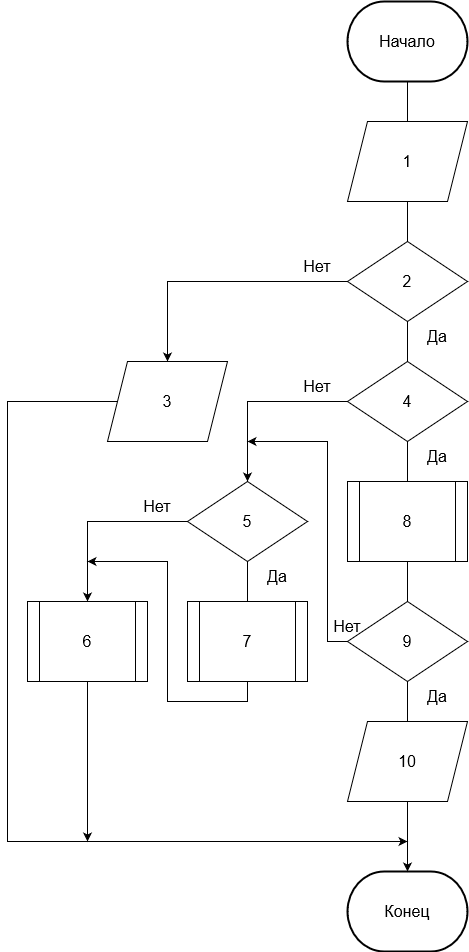

The diagram above was exported from draw.io. Its source (the exported page's mxGraphModel, read from the mxfile embedded in the PNG):
<mxGraphModel dx="1888" dy="1915" grid="1" gridSize="10" guides="1" tooltips="1" connect="1" arrows="1" fold="1" page="1" pageScale="1" pageWidth="827" pageHeight="1169" math="0" shadow="0">
  <root>
    <mxCell id="0" />
    <mxCell id="1" parent="0" />
    <mxCell id="xWibM8Qsefz-QHoGnPLA-108" style="edgeStyle=orthogonalEdgeStyle;rounded=0;orthogonalLoop=1;jettySize=auto;html=1;entryX=0.5;entryY=0;entryDx=0;entryDy=0;fontSize=16;endArrow=none;endFill=0;" parent="1" source="xWibM8Qsefz-QHoGnPLA-1" target="xWibM8Qsefz-QHoGnPLA-107" edge="1">
      <mxGeometry relative="1" as="geometry" />
    </mxCell>
    <mxCell id="xWibM8Qsefz-QHoGnPLA-1" value="&lt;font style=&quot;font-size: 16px;&quot;&gt;Начало&lt;/font&gt;" style="strokeWidth=2;html=1;shape=mxgraph.flowchart.terminator;whiteSpace=wrap;" parent="1" vertex="1">
      <mxGeometry x="320" y="-80" width="120" height="80" as="geometry" />
    </mxCell>
    <mxCell id="xWibM8Qsefz-QHoGnPLA-82" style="edgeStyle=orthogonalEdgeStyle;rounded=0;orthogonalLoop=1;jettySize=auto;html=1;entryX=0.5;entryY=0;entryDx=0;entryDy=0;fontSize=16;" parent="1" source="xWibM8Qsefz-QHoGnPLA-83" target="xWibM8Qsefz-QHoGnPLA-86" edge="1">
      <mxGeometry relative="1" as="geometry">
        <Array as="points">
          <mxPoint x="140" y="200" />
        </Array>
        <mxPoint x="260" y="240" as="targetPoint" />
      </mxGeometry>
    </mxCell>
    <mxCell id="8LWntYTNEkQ-8ix_arNQ-1" style="edgeStyle=orthogonalEdgeStyle;rounded=0;orthogonalLoop=1;jettySize=auto;html=1;entryX=0.5;entryY=0;entryDx=0;entryDy=0;endArrow=none;endFill=0;" edge="1" parent="1" source="xWibM8Qsefz-QHoGnPLA-83" target="xWibM8Qsefz-QHoGnPLA-91">
      <mxGeometry relative="1" as="geometry" />
    </mxCell>
    <mxCell id="xWibM8Qsefz-QHoGnPLA-83" value="2" style="rhombus;whiteSpace=wrap;html=1;fontSize=16;" parent="1" vertex="1">
      <mxGeometry x="320" y="160" width="120" height="80" as="geometry" />
    </mxCell>
    <mxCell id="xWibM8Qsefz-QHoGnPLA-84" value="Да" style="text;html=1;strokeColor=none;fillColor=none;align=center;verticalAlign=middle;whiteSpace=wrap;rounded=0;fontSize=16;" parent="1" vertex="1">
      <mxGeometry x="380" y="240" width="60" height="30" as="geometry" />
    </mxCell>
    <mxCell id="xWibM8Qsefz-QHoGnPLA-85" value="Нет" style="text;html=1;strokeColor=none;fillColor=none;align=center;verticalAlign=middle;whiteSpace=wrap;rounded=0;fontSize=16;" parent="1" vertex="1">
      <mxGeometry x="260" y="170" width="60" height="30" as="geometry" />
    </mxCell>
    <mxCell id="8LWntYTNEkQ-8ix_arNQ-10" style="edgeStyle=orthogonalEdgeStyle;rounded=0;orthogonalLoop=1;jettySize=auto;html=1;endArrow=classic;endFill=1;" edge="1" parent="1" source="xWibM8Qsefz-QHoGnPLA-86">
      <mxGeometry relative="1" as="geometry">
        <mxPoint x="380" y="760" as="targetPoint" />
        <Array as="points">
          <mxPoint x="-20" y="320" />
          <mxPoint x="-20" y="760" />
          <mxPoint x="380" y="760" />
        </Array>
      </mxGeometry>
    </mxCell>
    <mxCell id="xWibM8Qsefz-QHoGnPLA-86" value="3" style="shape=parallelogram;perimeter=parallelogramPerimeter;whiteSpace=wrap;html=1;fixedSize=1;fontSize=16;" parent="1" vertex="1">
      <mxGeometry x="80" y="280" width="120" height="80" as="geometry" />
    </mxCell>
    <mxCell id="xWibM8Qsefz-QHoGnPLA-111" style="edgeStyle=orthogonalEdgeStyle;rounded=0;orthogonalLoop=1;jettySize=auto;html=1;fontSize=16;endArrow=classic;endFill=1;entryX=0.5;entryY=0;entryDx=0;entryDy=0;" parent="1" source="xWibM8Qsefz-QHoGnPLA-91" target="xWibM8Qsefz-QHoGnPLA-115" edge="1">
      <mxGeometry relative="1" as="geometry">
        <mxPoint x="260" y="360" as="targetPoint" />
        <Array as="points">
          <mxPoint x="220" y="320" />
        </Array>
      </mxGeometry>
    </mxCell>
    <mxCell id="8LWntYTNEkQ-8ix_arNQ-2" style="edgeStyle=orthogonalEdgeStyle;rounded=0;orthogonalLoop=1;jettySize=auto;html=1;entryX=0.5;entryY=0;entryDx=0;entryDy=0;endArrow=none;endFill=0;" edge="1" parent="1" source="xWibM8Qsefz-QHoGnPLA-91" target="xWibM8Qsefz-QHoGnPLA-95">
      <mxGeometry relative="1" as="geometry" />
    </mxCell>
    <mxCell id="xWibM8Qsefz-QHoGnPLA-91" value="4" style="rhombus;whiteSpace=wrap;html=1;fontSize=16;" parent="1" vertex="1">
      <mxGeometry x="320" y="280" width="120" height="80" as="geometry" />
    </mxCell>
    <mxCell id="xWibM8Qsefz-QHoGnPLA-92" value="Да" style="text;html=1;strokeColor=none;fillColor=none;align=center;verticalAlign=middle;whiteSpace=wrap;rounded=0;fontSize=16;" parent="1" vertex="1">
      <mxGeometry x="380" y="360" width="60" height="30" as="geometry" />
    </mxCell>
    <mxCell id="xWibM8Qsefz-QHoGnPLA-93" value="Нет" style="text;html=1;strokeColor=none;fillColor=none;align=center;verticalAlign=middle;whiteSpace=wrap;rounded=0;fontSize=16;" parent="1" vertex="1">
      <mxGeometry x="260" y="290" width="60" height="30" as="geometry" />
    </mxCell>
    <mxCell id="8LWntYTNEkQ-8ix_arNQ-3" style="edgeStyle=orthogonalEdgeStyle;rounded=0;orthogonalLoop=1;jettySize=auto;html=1;entryX=0.5;entryY=0;entryDx=0;entryDy=0;endArrow=none;endFill=0;" edge="1" parent="1" source="xWibM8Qsefz-QHoGnPLA-95" target="xWibM8Qsefz-QHoGnPLA-124">
      <mxGeometry relative="1" as="geometry" />
    </mxCell>
    <mxCell id="xWibM8Qsefz-QHoGnPLA-95" value="8" style="shape=process;whiteSpace=wrap;html=1;backgroundOutline=1;fontSize=16;" parent="1" vertex="1">
      <mxGeometry x="320" y="400" width="120" height="80" as="geometry" />
    </mxCell>
    <mxCell id="xWibM8Qsefz-QHoGnPLA-97" value="&lt;font style=&quot;font-size: 16px;&quot;&gt;Конец&lt;/font&gt;" style="strokeWidth=2;html=1;shape=mxgraph.flowchart.terminator;whiteSpace=wrap;" parent="1" vertex="1">
      <mxGeometry x="320" y="790" width="120" height="80" as="geometry" />
    </mxCell>
    <mxCell id="xWibM8Qsefz-QHoGnPLA-109" style="edgeStyle=orthogonalEdgeStyle;rounded=0;orthogonalLoop=1;jettySize=auto;html=1;exitX=0.5;exitY=1;exitDx=0;exitDy=0;entryX=0.5;entryY=0;entryDx=0;entryDy=0;fontSize=16;endArrow=none;endFill=0;" parent="1" source="xWibM8Qsefz-QHoGnPLA-107" target="xWibM8Qsefz-QHoGnPLA-83" edge="1">
      <mxGeometry relative="1" as="geometry" />
    </mxCell>
    <mxCell id="xWibM8Qsefz-QHoGnPLA-107" value="1" style="shape=parallelogram;perimeter=parallelogramPerimeter;whiteSpace=wrap;html=1;fixedSize=1;fontSize=16;" parent="1" vertex="1">
      <mxGeometry x="320" y="40" width="120" height="80" as="geometry" />
    </mxCell>
    <mxCell id="8LWntYTNEkQ-8ix_arNQ-5" style="edgeStyle=orthogonalEdgeStyle;rounded=0;orthogonalLoop=1;jettySize=auto;html=1;entryX=0.5;entryY=0;entryDx=0;entryDy=0;endArrow=none;endFill=0;" edge="1" parent="1" source="xWibM8Qsefz-QHoGnPLA-115" target="xWibM8Qsefz-QHoGnPLA-120">
      <mxGeometry relative="1" as="geometry" />
    </mxCell>
    <mxCell id="8LWntYTNEkQ-8ix_arNQ-6" style="edgeStyle=orthogonalEdgeStyle;rounded=0;orthogonalLoop=1;jettySize=auto;html=1;entryX=0.5;entryY=0;entryDx=0;entryDy=0;endArrow=classic;endFill=1;" edge="1" parent="1" source="xWibM8Qsefz-QHoGnPLA-115" target="xWibM8Qsefz-QHoGnPLA-118">
      <mxGeometry relative="1" as="geometry" />
    </mxCell>
    <mxCell id="xWibM8Qsefz-QHoGnPLA-115" value="&lt;div&gt;5&lt;/div&gt;" style="rhombus;whiteSpace=wrap;html=1;fontSize=16;" parent="1" vertex="1">
      <mxGeometry x="160" y="400" width="120" height="80" as="geometry" />
    </mxCell>
    <mxCell id="xWibM8Qsefz-QHoGnPLA-116" value="Да" style="text;html=1;strokeColor=none;fillColor=none;align=center;verticalAlign=middle;whiteSpace=wrap;rounded=0;fontSize=16;" parent="1" vertex="1">
      <mxGeometry x="220" y="480" width="60" height="30" as="geometry" />
    </mxCell>
    <mxCell id="xWibM8Qsefz-QHoGnPLA-117" value="Нет" style="text;html=1;strokeColor=none;fillColor=none;align=center;verticalAlign=middle;whiteSpace=wrap;rounded=0;fontSize=16;" parent="1" vertex="1">
      <mxGeometry x="100" y="410" width="60" height="30" as="geometry" />
    </mxCell>
    <mxCell id="8LWntYTNEkQ-8ix_arNQ-13" style="edgeStyle=orthogonalEdgeStyle;rounded=0;orthogonalLoop=1;jettySize=auto;html=1;endArrow=classic;endFill=1;" edge="1" parent="1" source="xWibM8Qsefz-QHoGnPLA-118">
      <mxGeometry relative="1" as="geometry">
        <mxPoint x="60" y="760" as="targetPoint" />
      </mxGeometry>
    </mxCell>
    <mxCell id="xWibM8Qsefz-QHoGnPLA-118" value="6" style="shape=process;whiteSpace=wrap;html=1;backgroundOutline=1;fontSize=16;" parent="1" vertex="1">
      <mxGeometry y="520" width="120" height="80" as="geometry" />
    </mxCell>
    <mxCell id="8LWntYTNEkQ-8ix_arNQ-8" style="edgeStyle=orthogonalEdgeStyle;rounded=0;orthogonalLoop=1;jettySize=auto;html=1;endArrow=classic;endFill=1;" edge="1" parent="1" source="xWibM8Qsefz-QHoGnPLA-120">
      <mxGeometry relative="1" as="geometry">
        <mxPoint x="60" y="480" as="targetPoint" />
        <Array as="points">
          <mxPoint x="220" y="620" />
          <mxPoint x="140" y="620" />
          <mxPoint x="140" y="480" />
        </Array>
      </mxGeometry>
    </mxCell>
    <mxCell id="xWibM8Qsefz-QHoGnPLA-120" value="7" style="shape=process;whiteSpace=wrap;html=1;backgroundOutline=1;fontSize=16;" parent="1" vertex="1">
      <mxGeometry x="160" y="520" width="120" height="80" as="geometry" />
    </mxCell>
    <mxCell id="8LWntYTNEkQ-8ix_arNQ-4" style="edgeStyle=orthogonalEdgeStyle;rounded=0;orthogonalLoop=1;jettySize=auto;html=1;entryX=0.5;entryY=0;entryDx=0;entryDy=0;endArrow=none;endFill=0;" edge="1" parent="1" source="xWibM8Qsefz-QHoGnPLA-124" target="xWibM8Qsefz-QHoGnPLA-132">
      <mxGeometry relative="1" as="geometry" />
    </mxCell>
    <mxCell id="8LWntYTNEkQ-8ix_arNQ-15" style="edgeStyle=orthogonalEdgeStyle;rounded=0;orthogonalLoop=1;jettySize=auto;html=1;endArrow=classic;endFill=1;" edge="1" parent="1" source="xWibM8Qsefz-QHoGnPLA-124">
      <mxGeometry relative="1" as="geometry">
        <mxPoint x="220" y="360" as="targetPoint" />
        <Array as="points">
          <mxPoint x="300" y="560" />
          <mxPoint x="300" y="360" />
        </Array>
      </mxGeometry>
    </mxCell>
    <mxCell id="xWibM8Qsefz-QHoGnPLA-124" value="9" style="rhombus;whiteSpace=wrap;html=1;fontSize=16;" parent="1" vertex="1">
      <mxGeometry x="320" y="520" width="120" height="80" as="geometry" />
    </mxCell>
    <mxCell id="xWibM8Qsefz-QHoGnPLA-125" value="Да" style="text;html=1;strokeColor=none;fillColor=none;align=center;verticalAlign=middle;whiteSpace=wrap;rounded=0;fontSize=16;" parent="1" vertex="1">
      <mxGeometry x="380" y="600" width="60" height="30" as="geometry" />
    </mxCell>
    <mxCell id="xWibM8Qsefz-QHoGnPLA-126" value="Нет" style="text;html=1;strokeColor=none;fillColor=none;align=center;verticalAlign=middle;whiteSpace=wrap;rounded=0;fontSize=16;" parent="1" vertex="1">
      <mxGeometry x="290" y="530" width="60" height="30" as="geometry" />
    </mxCell>
    <mxCell id="8LWntYTNEkQ-8ix_arNQ-11" style="edgeStyle=orthogonalEdgeStyle;rounded=0;orthogonalLoop=1;jettySize=auto;html=1;entryX=0.5;entryY=0;entryDx=0;entryDy=0;entryPerimeter=0;endArrow=classic;endFill=1;" edge="1" parent="1" source="xWibM8Qsefz-QHoGnPLA-132" target="xWibM8Qsefz-QHoGnPLA-97">
      <mxGeometry relative="1" as="geometry" />
    </mxCell>
    <mxCell id="xWibM8Qsefz-QHoGnPLA-132" value="10" style="shape=parallelogram;perimeter=parallelogramPerimeter;whiteSpace=wrap;html=1;fixedSize=1;fontSize=16;" parent="1" vertex="1">
      <mxGeometry x="320" y="640" width="120" height="80" as="geometry" />
    </mxCell>
  </root>
</mxGraphModel>